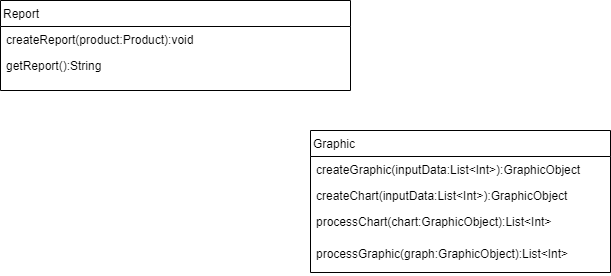

The diagram above was exported from draw.io. Its source (the exported page's mxGraphModel, read from the mxfile embedded in the PNG):
<mxGraphModel dx="1278" dy="548" grid="1" gridSize="10" guides="1" tooltips="1" connect="1" arrows="1" fold="1" page="1" pageScale="1" pageWidth="827" pageHeight="1169" math="0" shadow="0">
  <root>
    <mxCell id="TkQLrUaV3rpfEUKOHBuS-0" />
    <mxCell id="TkQLrUaV3rpfEUKOHBuS-1" parent="TkQLrUaV3rpfEUKOHBuS-0" />
    <mxCell id="TkQLrUaV3rpfEUKOHBuS-2" value="Report" style="swimlane;fontStyle=0;childLayout=stackLayout;horizontal=1;startSize=26;fillColor=none;horizontalStack=0;resizeParent=1;resizeParentMax=0;resizeLast=0;collapsible=1;marginBottom=0;align=left;" vertex="1" parent="TkQLrUaV3rpfEUKOHBuS-1">
      <mxGeometry x="120" y="80" width="350" height="90" as="geometry" />
    </mxCell>
    <mxCell id="TkQLrUaV3rpfEUKOHBuS-4" value="createReport(product:Product):void" style="text;strokeColor=none;fillColor=none;align=left;verticalAlign=top;spacingLeft=4;spacingRight=4;overflow=hidden;rotatable=0;points=[[0,0.5],[1,0.5]];portConstraint=eastwest;" vertex="1" parent="TkQLrUaV3rpfEUKOHBuS-2">
      <mxGeometry y="26" width="350" height="26" as="geometry" />
    </mxCell>
    <mxCell id="TkQLrUaV3rpfEUKOHBuS-5" value="getReport():String" style="text;strokeColor=none;fillColor=none;align=left;verticalAlign=top;spacingLeft=4;spacingRight=4;overflow=hidden;rotatable=0;points=[[0,0.5],[1,0.5]];portConstraint=eastwest;" vertex="1" parent="TkQLrUaV3rpfEUKOHBuS-2">
      <mxGeometry y="52" width="350" height="38" as="geometry" />
    </mxCell>
    <mxCell id="TkQLrUaV3rpfEUKOHBuS-6" value="Graphic" style="swimlane;fontStyle=0;childLayout=stackLayout;horizontal=1;startSize=26;fillColor=none;horizontalStack=0;resizeParent=1;resizeParentMax=0;resizeLast=0;collapsible=1;marginBottom=0;align=left;" vertex="1" parent="TkQLrUaV3rpfEUKOHBuS-1">
      <mxGeometry x="430" y="210" width="300" height="142" as="geometry" />
    </mxCell>
    <mxCell id="TkQLrUaV3rpfEUKOHBuS-7" value="createGraphic(inputData:List&lt;Int&gt;):GraphicObject" style="text;strokeColor=none;fillColor=none;align=left;verticalAlign=top;spacingLeft=4;spacingRight=4;overflow=hidden;rotatable=0;points=[[0,0.5],[1,0.5]];portConstraint=eastwest;" vertex="1" parent="TkQLrUaV3rpfEUKOHBuS-6">
      <mxGeometry y="26" width="300" height="26" as="geometry" />
    </mxCell>
    <mxCell id="TkQLrUaV3rpfEUKOHBuS-8" value="createChart(inputData:List&lt;Int&gt;):GraphicObject" style="text;strokeColor=none;fillColor=none;align=left;verticalAlign=top;spacingLeft=4;spacingRight=4;overflow=hidden;rotatable=0;points=[[0,0.5],[1,0.5]];portConstraint=eastwest;" vertex="1" parent="TkQLrUaV3rpfEUKOHBuS-6">
      <mxGeometry y="52" width="300" height="26" as="geometry" />
    </mxCell>
    <mxCell id="TkQLrUaV3rpfEUKOHBuS-9" value="processChart(chart:GraphicObject):List&lt;Int&gt;" style="text;strokeColor=none;fillColor=none;align=left;verticalAlign=top;spacingLeft=4;spacingRight=4;overflow=hidden;rotatable=0;points=[[0,0.5],[1,0.5]];portConstraint=eastwest;" vertex="1" parent="TkQLrUaV3rpfEUKOHBuS-6">
      <mxGeometry y="78" width="300" height="32" as="geometry" />
    </mxCell>
    <mxCell id="TkQLrUaV3rpfEUKOHBuS-10" value="processGraphic(graph:GraphicObject):List&lt;Int&gt;" style="text;strokeColor=none;fillColor=none;align=left;verticalAlign=top;spacingLeft=4;spacingRight=4;overflow=hidden;rotatable=0;points=[[0,0.5],[1,0.5]];portConstraint=eastwest;" vertex="1" parent="TkQLrUaV3rpfEUKOHBuS-6">
      <mxGeometry y="110" width="300" height="32" as="geometry" />
    </mxCell>
  </root>
</mxGraphModel>